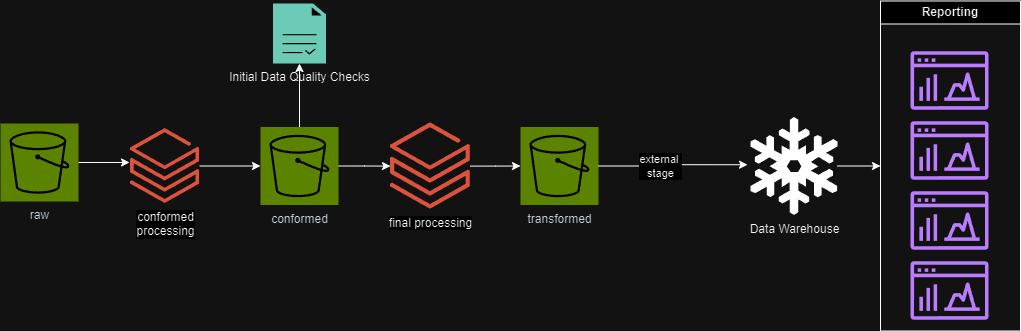

The diagram above was exported from draw.io. Its source (the exported page's mxGraphModel, read from the mxfile embedded in the PNG):
<mxGraphModel dx="1426" dy="759" grid="1" gridSize="10" guides="1" tooltips="1" connect="1" arrows="1" fold="1" page="1" pageScale="1" pageWidth="850" pageHeight="1100" math="0" shadow="0">
  <root>
    <mxCell id="0" />
    <mxCell id="1" parent="0" />
    <mxCell id="rflaLbUr40uzIL3F1Vz9-1" value="raw" style="sketch=0;points=[[0,0,0],[0.25,0,0],[0.5,0,0],[0.75,0,0],[1,0,0],[0,1,0],[0.25,1,0],[0.5,1,0],[0.75,1,0],[1,1,0],[0,0.25,0],[0,0.5,0],[0,0.75,0],[1,0.25,0],[1,0.5,0],[1,0.75,0]];outlineConnect=0;fontColor=#232F3E;fillColor=#7AA116;strokeColor=#ffffff;dashed=0;verticalLabelPosition=bottom;verticalAlign=top;align=center;html=1;fontSize=12;fontStyle=0;aspect=fixed;shape=mxgraph.aws4.resourceIcon;resIcon=mxgraph.aws4.s3;" vertex="1" parent="1">
      <mxGeometry y="600" width="78" height="78" as="geometry" />
    </mxCell>
    <mxCell id="rflaLbUr40uzIL3F1Vz9-2" value="conformed&lt;div&gt;processing&lt;/div&gt;" style="image;aspect=fixed;html=1;points=[];align=center;fontSize=12;image=img/lib/azure2/analytics/Azure_Databricks.svg;" vertex="1" parent="1">
      <mxGeometry x="130" y="605" width="69.26" height="75" as="geometry" />
    </mxCell>
    <mxCell id="rflaLbUr40uzIL3F1Vz9-7" style="edgeStyle=orthogonalEdgeStyle;rounded=0;orthogonalLoop=1;jettySize=auto;html=1;" edge="1" parent="1" source="rflaLbUr40uzIL3F1Vz9-3" target="rflaLbUr40uzIL3F1Vz9-6">
      <mxGeometry relative="1" as="geometry">
        <Array as="points">
          <mxPoint x="299" y="540" />
        </Array>
      </mxGeometry>
    </mxCell>
    <mxCell id="rflaLbUr40uzIL3F1Vz9-10" style="edgeStyle=orthogonalEdgeStyle;rounded=0;orthogonalLoop=1;jettySize=auto;html=1;" edge="1" parent="1" source="rflaLbUr40uzIL3F1Vz9-3" target="rflaLbUr40uzIL3F1Vz9-9">
      <mxGeometry relative="1" as="geometry" />
    </mxCell>
    <mxCell id="rflaLbUr40uzIL3F1Vz9-3" value="conformed" style="sketch=0;points=[[0,0,0],[0.25,0,0],[0.5,0,0],[0.75,0,0],[1,0,0],[0,1,0],[0.25,1,0],[0.5,1,0],[0.75,1,0],[1,1,0],[0,0.25,0],[0,0.5,0],[0,0.75,0],[1,0.25,0],[1,0.5,0],[1,0.75,0]];outlineConnect=0;fontColor=#232F3E;fillColor=#7AA116;strokeColor=#ffffff;dashed=0;verticalLabelPosition=bottom;verticalAlign=top;align=center;html=1;fontSize=12;fontStyle=0;aspect=fixed;shape=mxgraph.aws4.resourceIcon;resIcon=mxgraph.aws4.s3;" vertex="1" parent="1">
      <mxGeometry x="260" y="603.5" width="78" height="78" as="geometry" />
    </mxCell>
    <mxCell id="rflaLbUr40uzIL3F1Vz9-4" style="edgeStyle=orthogonalEdgeStyle;rounded=0;orthogonalLoop=1;jettySize=auto;html=1;entryX=-0.014;entryY=0.453;entryDx=0;entryDy=0;entryPerimeter=0;" edge="1" parent="1" source="rflaLbUr40uzIL3F1Vz9-1" target="rflaLbUr40uzIL3F1Vz9-2">
      <mxGeometry relative="1" as="geometry" />
    </mxCell>
    <mxCell id="rflaLbUr40uzIL3F1Vz9-5" style="edgeStyle=orthogonalEdgeStyle;rounded=0;orthogonalLoop=1;jettySize=auto;html=1;entryX=0;entryY=0.5;entryDx=0;entryDy=0;entryPerimeter=0;" edge="1" parent="1" source="rflaLbUr40uzIL3F1Vz9-2" target="rflaLbUr40uzIL3F1Vz9-3">
      <mxGeometry relative="1" as="geometry" />
    </mxCell>
    <mxCell id="rflaLbUr40uzIL3F1Vz9-6" value="Initial Data Quality Checks" style="sketch=0;pointerEvents=1;shadow=0;dashed=0;html=1;strokeColor=none;fillColor=#005F4B;labelPosition=center;verticalLabelPosition=bottom;verticalAlign=top;align=center;outlineConnect=0;shape=mxgraph.veeam2.report;" vertex="1" parent="1">
      <mxGeometry x="272.5" y="480" width="53" height="60" as="geometry" />
    </mxCell>
    <mxCell id="rflaLbUr40uzIL3F1Vz9-12" style="edgeStyle=orthogonalEdgeStyle;rounded=0;orthogonalLoop=1;jettySize=auto;html=1;" edge="1" parent="1" source="rflaLbUr40uzIL3F1Vz9-9" target="rflaLbUr40uzIL3F1Vz9-11">
      <mxGeometry relative="1" as="geometry" />
    </mxCell>
    <mxCell id="rflaLbUr40uzIL3F1Vz9-9" value="final processing" style="image;aspect=fixed;html=1;points=[];align=center;fontSize=12;image=img/lib/azure2/analytics/Azure_Databricks.svg;" vertex="1" parent="1">
      <mxGeometry x="390" y="599.25" width="79.89" height="86.5" as="geometry" />
    </mxCell>
    <mxCell id="rflaLbUr40uzIL3F1Vz9-11" value="transformed" style="sketch=0;points=[[0,0,0],[0.25,0,0],[0.5,0,0],[0.75,0,0],[1,0,0],[0,1,0],[0.25,1,0],[0.5,1,0],[0.75,1,0],[1,1,0],[0,0.25,0],[0,0.5,0],[0,0.75,0],[1,0.25,0],[1,0.5,0],[1,0.75,0]];outlineConnect=0;fontColor=#232F3E;fillColor=#7AA116;strokeColor=#ffffff;dashed=0;verticalLabelPosition=bottom;verticalAlign=top;align=center;html=1;fontSize=12;fontStyle=0;aspect=fixed;shape=mxgraph.aws4.resourceIcon;resIcon=mxgraph.aws4.s3;" vertex="1" parent="1">
      <mxGeometry x="520" y="603.5" width="78" height="78" as="geometry" />
    </mxCell>
    <mxCell id="rflaLbUr40uzIL3F1Vz9-24" style="edgeStyle=orthogonalEdgeStyle;rounded=0;orthogonalLoop=1;jettySize=auto;html=1;" edge="1" parent="1" source="rflaLbUr40uzIL3F1Vz9-13" target="rflaLbUr40uzIL3F1Vz9-25">
      <mxGeometry relative="1" as="geometry">
        <mxPoint x="900" y="642.5" as="targetPoint" />
      </mxGeometry>
    </mxCell>
    <mxCell id="rflaLbUr40uzIL3F1Vz9-13" value="Data Warehouse" style="shape=mxgraph.signs.nature.snowflake;html=1;pointerEvents=1;fillColor=#000000;strokeColor=none;verticalLabelPosition=bottom;verticalAlign=top;align=center;" vertex="1" parent="1">
      <mxGeometry x="750" y="593.5" width="87" height="98" as="geometry" />
    </mxCell>
    <mxCell id="rflaLbUr40uzIL3F1Vz9-22" style="edgeStyle=orthogonalEdgeStyle;rounded=0;orthogonalLoop=1;jettySize=auto;html=1;entryX=-0.034;entryY=0.487;entryDx=0;entryDy=0;entryPerimeter=0;" edge="1" parent="1" source="rflaLbUr40uzIL3F1Vz9-11" target="rflaLbUr40uzIL3F1Vz9-13">
      <mxGeometry relative="1" as="geometry" />
    </mxCell>
    <mxCell id="rflaLbUr40uzIL3F1Vz9-23" value="external&amp;nbsp;&lt;div&gt;stage&lt;/div&gt;" style="edgeLabel;html=1;align=center;verticalAlign=middle;resizable=0;points=[];" vertex="1" connectable="0" parent="rflaLbUr40uzIL3F1Vz9-22">
      <mxGeometry x="0.2678" relative="1" as="geometry">
        <mxPoint x="-32" y="1" as="offset" />
      </mxGeometry>
    </mxCell>
    <mxCell id="rflaLbUr40uzIL3F1Vz9-25" value="Reporting" style="swimlane;whiteSpace=wrap;html=1;" vertex="1" parent="1">
      <mxGeometry x="880" y="477.5" width="140" height="330" as="geometry" />
    </mxCell>
    <mxCell id="rflaLbUr40uzIL3F1Vz9-26" value="" style="sketch=0;outlineConnect=0;fontColor=#232F3E;gradientColor=none;fillColor=#8C4FFF;strokeColor=none;dashed=0;verticalLabelPosition=bottom;verticalAlign=top;align=center;html=1;fontSize=12;fontStyle=0;aspect=fixed;pointerEvents=1;shape=mxgraph.aws4.opensearch_dashboards;" vertex="1" parent="rflaLbUr40uzIL3F1Vz9-25">
      <mxGeometry x="30" y="120" width="78" height="59" as="geometry" />
    </mxCell>
    <mxCell id="rflaLbUr40uzIL3F1Vz9-27" value="" style="sketch=0;outlineConnect=0;fontColor=#232F3E;gradientColor=none;fillColor=#8C4FFF;strokeColor=none;dashed=0;verticalLabelPosition=bottom;verticalAlign=top;align=center;html=1;fontSize=12;fontStyle=0;aspect=fixed;pointerEvents=1;shape=mxgraph.aws4.opensearch_dashboards;" vertex="1" parent="rflaLbUr40uzIL3F1Vz9-25">
      <mxGeometry x="30" y="50" width="78" height="59" as="geometry" />
    </mxCell>
    <mxCell id="rflaLbUr40uzIL3F1Vz9-28" value="" style="sketch=0;outlineConnect=0;fontColor=#232F3E;gradientColor=none;fillColor=#8C4FFF;strokeColor=none;dashed=0;verticalLabelPosition=bottom;verticalAlign=top;align=center;html=1;fontSize=12;fontStyle=0;aspect=fixed;pointerEvents=1;shape=mxgraph.aws4.opensearch_dashboards;" vertex="1" parent="rflaLbUr40uzIL3F1Vz9-25">
      <mxGeometry x="30" y="190" width="78" height="59" as="geometry" />
    </mxCell>
    <mxCell id="rflaLbUr40uzIL3F1Vz9-29" value="" style="sketch=0;outlineConnect=0;fontColor=#232F3E;gradientColor=none;fillColor=#8C4FFF;strokeColor=none;dashed=0;verticalLabelPosition=bottom;verticalAlign=top;align=center;html=1;fontSize=12;fontStyle=0;aspect=fixed;pointerEvents=1;shape=mxgraph.aws4.opensearch_dashboards;" vertex="1" parent="rflaLbUr40uzIL3F1Vz9-25">
      <mxGeometry x="30" y="260" width="78" height="59" as="geometry" />
    </mxCell>
  </root>
</mxGraphModel>